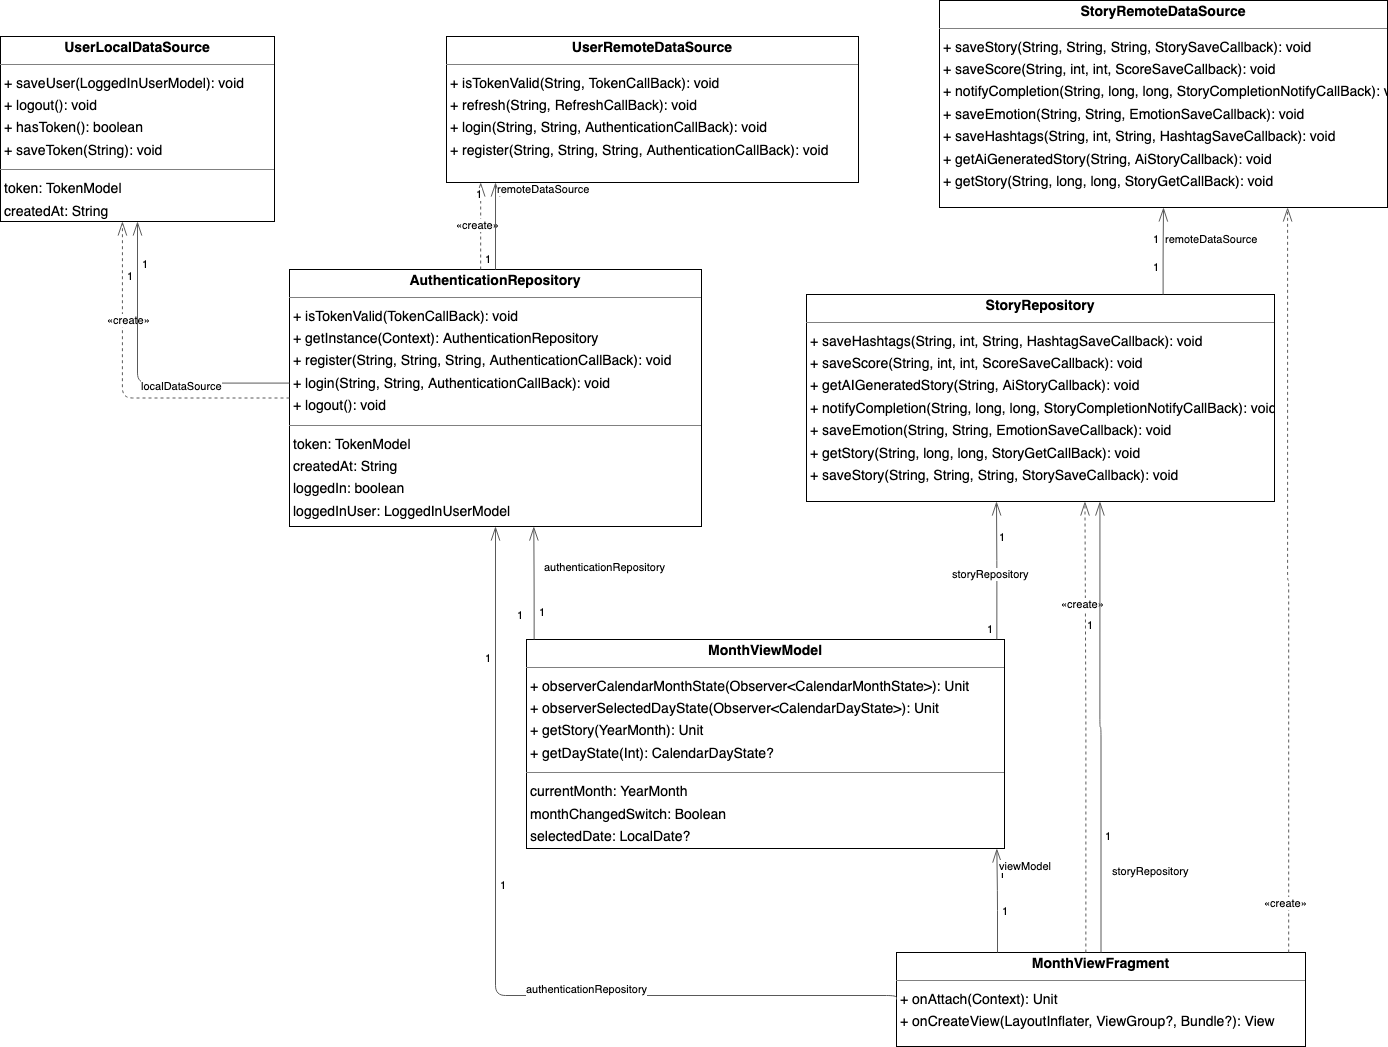

The diagram above was exported from draw.io. Its source (the exported page's mxGraphModel, read from the mxfile embedded in the PNG):
<mxGraphModel dx="2069" dy="811" grid="1" gridSize="10" guides="1" tooltips="1" connect="1" arrows="1" fold="1" page="0" pageScale="1" pageWidth="827" pageHeight="1169" background="none" math="0" shadow="0">
  <root>
    <mxCell id="0" />
    <mxCell id="1" parent="0" />
    <mxCell id="node3" value="&lt;p style=&quot;margin:0px;margin-top:4px;text-align:center;&quot;&gt;&lt;b&gt;AuthenticationRepository&lt;/b&gt;&lt;/p&gt;&lt;hr size=&quot;1&quot;/&gt;&lt;p style=&quot;margin:0 0 0 4px;line-height:1.6;&quot;&gt;+ isTokenValid(TokenCallBack): void&lt;br/&gt;+ getInstance(Context): AuthenticationRepository&lt;br/&gt;+ register(String, String, String, AuthenticationCallBack): void&lt;br/&gt;+ login(String, String, AuthenticationCallBack): void&lt;br/&gt;+ logout(): void&lt;/p&gt;&lt;hr size=&quot;1&quot;/&gt;&lt;p style=&quot;margin:0 0 0 4px;line-height:1.6;&quot;&gt; token: TokenModel&lt;br/&gt; createdAt: String&lt;br/&gt; loggedIn: boolean&lt;br/&gt; loggedInUser: LoggedInUserModel&lt;/p&gt;" style="verticalAlign=top;align=left;overflow=fill;fontSize=14;fontFamily=Helvetica;html=1;rounded=0;shadow=0;comic=0;labelBackgroundColor=none;strokeWidth=1;" parent="1" vertex="1">
      <mxGeometry x="-86" y="319" width="412" height="257" as="geometry" />
    </mxCell>
    <mxCell id="node2" value="&lt;p style=&quot;margin:0px;margin-top:4px;text-align:center;&quot;&gt;&lt;b&gt;MonthViewFragment&lt;/b&gt;&lt;/p&gt;&lt;hr size=&quot;1&quot;/&gt;&lt;p style=&quot;margin:0 0 0 4px;line-height:1.6;&quot;&gt;+ onAttach(Context): Unit&lt;br/&gt;+ onCreateView(LayoutInflater, ViewGroup?, Bundle?): View&lt;/p&gt;" style="verticalAlign=top;align=left;overflow=fill;fontSize=14;fontFamily=Helvetica;html=1;rounded=0;shadow=0;comic=0;labelBackgroundColor=none;strokeWidth=1;" parent="1" vertex="1">
      <mxGeometry x="521" y="1002" width="409" height="94" as="geometry" />
    </mxCell>
    <mxCell id="node5" value="&lt;p style=&quot;margin:0px;margin-top:4px;text-align:center;&quot;&gt;&lt;b&gt;MonthViewModel&lt;/b&gt;&lt;/p&gt;&lt;hr size=&quot;1&quot;/&gt;&lt;p style=&quot;margin:0 0 0 4px;line-height:1.6;&quot;&gt;+ observerCalendarMonthState(Observer&amp;lt;CalendarMonthState&amp;gt;): Unit&lt;br/&gt;+ observerSelectedDayState(Observer&amp;lt;CalendarDayState&amp;gt;): Unit&lt;br/&gt;+ getStory(YearMonth): Unit&lt;br/&gt;+ getDayState(Int): CalendarDayState?&lt;/p&gt;&lt;hr size=&quot;1&quot;/&gt;&lt;p style=&quot;margin:0 0 0 4px;line-height:1.6;&quot;&gt; currentMonth: YearMonth&lt;br/&gt; monthChangedSwitch: Boolean&lt;br/&gt; selectedDate: LocalDate?&lt;/p&gt;" style="verticalAlign=top;align=left;overflow=fill;fontSize=14;fontFamily=Helvetica;html=1;rounded=0;shadow=0;comic=0;labelBackgroundColor=none;strokeWidth=1;" parent="1" vertex="1">
      <mxGeometry x="151" y="689" width="478" height="209" as="geometry" />
    </mxCell>
    <mxCell id="node6" value="&lt;p style=&quot;margin:0px;margin-top:4px;text-align:center;&quot;&gt;&lt;b&gt;StoryRemoteDataSource&lt;/b&gt;&lt;/p&gt;&lt;hr size=&quot;1&quot;/&gt;&lt;p style=&quot;margin:0 0 0 4px;line-height:1.6;&quot;&gt;+ saveStory(String, String, String, StorySaveCallback): void&lt;br/&gt;+ saveScore(String, int, int, ScoreSaveCallback): void&lt;br/&gt;+ notifyCompletion(String, long, long, StoryCompletionNotifyCallBack): void&lt;br/&gt;+ saveEmotion(String, String, EmotionSaveCallback): void&lt;br/&gt;+ saveHashtags(String, int, String, HashtagSaveCallback): void&lt;br/&gt;+ getAiGeneratedStory(String, AiStoryCallback): void&lt;br/&gt;+ getStory(String, long, long, StoryGetCallBack): void&lt;/p&gt;" style="verticalAlign=top;align=left;overflow=fill;fontSize=14;fontFamily=Helvetica;html=1;rounded=0;shadow=0;comic=0;labelBackgroundColor=none;strokeWidth=1;" parent="1" vertex="1">
      <mxGeometry x="564" y="50" width="448" height="207" as="geometry" />
    </mxCell>
    <mxCell id="node4" value="&lt;p style=&quot;margin:0px;margin-top:4px;text-align:center;&quot;&gt;&lt;b&gt;StoryRepository&lt;/b&gt;&lt;/p&gt;&lt;hr size=&quot;1&quot;/&gt;&lt;p style=&quot;margin:0 0 0 4px;line-height:1.6;&quot;&gt;+ saveHashtags(String, int, String, HashtagSaveCallback): void&lt;br/&gt;+ saveScore(String, int, int, ScoreSaveCallback): void&lt;br/&gt;+ getAIGeneratedStory(String, AiStoryCallback): void&lt;br/&gt;+ notifyCompletion(String, long, long, StoryCompletionNotifyCallBack): void&lt;br/&gt;+ saveEmotion(String, String, EmotionSaveCallback): void&lt;br/&gt;+ getStory(String, long, long, StoryGetCallBack): void&lt;br/&gt;+ saveStory(String, String, String, StorySaveCallback): void&lt;/p&gt;" style="verticalAlign=top;align=left;overflow=fill;fontSize=14;fontFamily=Helvetica;html=1;rounded=0;shadow=0;comic=0;labelBackgroundColor=none;strokeWidth=1;" parent="1" vertex="1">
      <mxGeometry x="431" y="344" width="468" height="207" as="geometry" />
    </mxCell>
    <mxCell id="node1" value="&lt;p style=&quot;margin:0px;margin-top:4px;text-align:center;&quot;&gt;&lt;b&gt;UserLocalDataSource&lt;/b&gt;&lt;/p&gt;&lt;hr size=&quot;1&quot;/&gt;&lt;p style=&quot;margin:0 0 0 4px;line-height:1.6;&quot;&gt;+ saveUser(LoggedInUserModel): void&lt;br/&gt;+ logout(): void&lt;br/&gt;+ hasToken(): boolean&lt;br/&gt;+ saveToken(String): void&lt;/p&gt;&lt;hr size=&quot;1&quot;/&gt;&lt;p style=&quot;margin:0 0 0 4px;line-height:1.6;&quot;&gt; token: TokenModel&lt;br/&gt; createdAt: String&lt;/p&gt;" style="verticalAlign=top;align=left;overflow=fill;fontSize=14;fontFamily=Helvetica;html=1;rounded=0;shadow=0;comic=0;labelBackgroundColor=none;strokeWidth=1;" parent="1" vertex="1">
      <mxGeometry x="-375" y="86" width="274" height="185" as="geometry" />
    </mxCell>
    <mxCell id="node0" value="&lt;p style=&quot;margin:0px;margin-top:4px;text-align:center;&quot;&gt;&lt;b&gt;UserRemoteDataSource&lt;/b&gt;&lt;/p&gt;&lt;hr size=&quot;1&quot;/&gt;&lt;p style=&quot;margin:0 0 0 4px;line-height:1.6;&quot;&gt;+ isTokenValid(String, TokenCallBack): void&lt;br/&gt;+ refresh(String, RefreshCallBack): void&lt;br/&gt;+ login(String, String, AuthenticationCallBack): void&lt;br/&gt;+ register(String, String, String, AuthenticationCallBack): void&lt;/p&gt;" style="verticalAlign=top;align=left;overflow=fill;fontSize=14;fontFamily=Helvetica;html=1;rounded=0;shadow=0;comic=0;labelBackgroundColor=none;strokeWidth=1;" parent="1" vertex="1">
      <mxGeometry x="71" y="86" width="412" height="146" as="geometry" />
    </mxCell>
    <mxCell id="edge5" value="" style="html=1;rounded=1;edgeStyle=orthogonalEdgeStyle;dashed=1;startArrow=none;endArrow=openThin;endSize=12;strokeColor=#595959;exitX=0.000;exitY=0.500;exitDx=0;exitDy=0;entryX=0.445;entryY=1.000;entryDx=0;entryDy=0;" parent="1" source="node3" target="node1" edge="1">
      <mxGeometry width="50" height="50" relative="1" as="geometry">
        <Array as="points">
          <mxPoint x="-253" y="448" />
        </Array>
      </mxGeometry>
    </mxCell>
    <mxCell id="label32" value="«create»" style="edgeLabel;resizable=0;html=1;align=left;verticalAlign=top;strokeColor=default;" parent="edge5" vertex="1" connectable="0">
      <mxGeometry x="-270" y="357" as="geometry" />
    </mxCell>
    <mxCell id="edge10" value="" style="html=1;rounded=1;edgeStyle=orthogonalEdgeStyle;dashed=0;startArrow=diamondThinstartSize=12;endArrow=openThin;endSize=12;strokeColor=#595959;exitX=0.000;exitY=0.442;exitDx=0;exitDy=0;entryX=0.500;entryY=1.000;entryDx=0;entryDy=0;" parent="1" source="node3" target="node1" edge="1">
      <mxGeometry width="50" height="50" relative="1" as="geometry">
        <Array as="points">
          <mxPoint x="-238" y="433" />
        </Array>
      </mxGeometry>
    </mxCell>
    <mxCell id="label60" value="1" style="edgeLabel;resizable=0;html=1;align=left;verticalAlign=top;strokeColor=default;" parent="edge10" vertex="1" connectable="0">
      <mxGeometry x="-250" y="313" as="geometry" />
    </mxCell>
    <mxCell id="label64" value="1" style="edgeLabel;resizable=0;html=1;align=left;verticalAlign=top;strokeColor=default;" parent="edge10" vertex="1" connectable="0">
      <mxGeometry x="-235" y="301" as="geometry" />
    </mxCell>
    <mxCell id="label65" value="localDataSource" style="edgeLabel;resizable=0;html=1;align=left;verticalAlign=top;strokeColor=default;" parent="edge10" vertex="1" connectable="0">
      <mxGeometry x="-236" y="423" as="geometry" />
    </mxCell>
    <mxCell id="edge2" value="" style="html=1;rounded=1;edgeStyle=orthogonalEdgeStyle;dashed=1;startArrow=none;endArrow=openThin;endSize=12;strokeColor=#595959;exitX=0.464;exitY=0.000;exitDx=0;exitDy=0;entryX=0.083;entryY=1.000;entryDx=0;entryDy=0;" parent="1" source="node3" target="node0" edge="1">
      <mxGeometry width="50" height="50" relative="1" as="geometry">
        <Array as="points" />
      </mxGeometry>
    </mxCell>
    <mxCell id="label14" value="«create»" style="edgeLabel;resizable=0;html=1;align=left;verticalAlign=top;strokeColor=default;" parent="edge2" vertex="1" connectable="0">
      <mxGeometry x="79" y="262" as="geometry" />
    </mxCell>
    <mxCell id="edge4" value="" style="html=1;rounded=1;edgeStyle=orthogonalEdgeStyle;dashed=0;startArrow=diamondThinstartSize=12;endArrow=openThin;endSize=12;strokeColor=#595959;exitX=0.500;exitY=0.000;exitDx=0;exitDy=0;entryX=0.119;entryY=1.000;entryDx=0;entryDy=0;" parent="1" source="node3" target="node0" edge="1">
      <mxGeometry width="50" height="50" relative="1" as="geometry">
        <Array as="points" />
      </mxGeometry>
    </mxCell>
    <mxCell id="label24" value="1" style="edgeLabel;resizable=0;html=1;align=left;verticalAlign=top;strokeColor=default;" parent="edge4" vertex="1" connectable="0">
      <mxGeometry x="99" y="231" as="geometry" />
    </mxCell>
    <mxCell id="label28" value="1" style="edgeLabel;resizable=0;html=1;align=left;verticalAlign=top;strokeColor=default;" parent="edge4" vertex="1" connectable="0">
      <mxGeometry x="108" y="296" as="geometry" />
    </mxCell>
    <mxCell id="label29" value="remoteDataSource" style="edgeLabel;resizable=0;html=1;align=left;verticalAlign=top;strokeColor=default;" parent="edge4" vertex="1" connectable="0">
      <mxGeometry x="120" y="226" as="geometry" />
    </mxCell>
    <mxCell id="edge7" value="" style="html=1;rounded=1;edgeStyle=orthogonalEdgeStyle;dashed=0;startArrow=diamondThinstartSize=12;endArrow=openThin;endSize=12;strokeColor=#595959;exitX=0.000;exitY=0.500;exitDx=0;exitDy=0;entryX=0.500;entryY=1.000;entryDx=0;entryDy=0;" parent="1" source="node2" target="node3" edge="1">
      <mxGeometry width="50" height="50" relative="1" as="geometry">
        <Array as="points">
          <mxPoint x="120" y="1045" />
        </Array>
      </mxGeometry>
    </mxCell>
    <mxCell id="label42" value="1" style="edgeLabel;resizable=0;html=1;align=left;verticalAlign=top;strokeColor=default;" parent="edge7" vertex="1" connectable="0">
      <mxGeometry x="108" y="695" as="geometry" />
    </mxCell>
    <mxCell id="label46" value="1" style="edgeLabel;resizable=0;html=1;align=left;verticalAlign=top;strokeColor=default;" parent="edge7" vertex="1" connectable="0">
      <mxGeometry x="123" y="922" as="geometry" />
    </mxCell>
    <mxCell id="label47" value="authenticationRepository" style="edgeLabel;resizable=0;html=1;align=left;verticalAlign=top;strokeColor=default;" parent="edge7" vertex="1" connectable="0">
      <mxGeometry x="149" y="1026" as="geometry" />
    </mxCell>
    <mxCell id="edge8" value="" style="html=1;rounded=1;edgeStyle=orthogonalEdgeStyle;dashed=0;startArrow=diamondThinstartSize=12;endArrow=openThin;endSize=12;strokeColor=#595959;exitX=0.247;exitY=0.000;exitDx=0;exitDy=0;entryX=0.984;entryY=1.000;entryDx=0;entryDy=0;" parent="1" source="node2" target="node5" edge="1">
      <mxGeometry width="50" height="50" relative="1" as="geometry">
        <Array as="points" />
      </mxGeometry>
    </mxCell>
    <mxCell id="label48" value="1" style="edgeLabel;resizable=0;html=1;align=left;verticalAlign=top;strokeColor=default;" parent="edge8" vertex="1" connectable="0">
      <mxGeometry x="622" y="911" as="geometry" />
    </mxCell>
    <mxCell id="label52" value="1" style="edgeLabel;resizable=0;html=1;align=left;verticalAlign=top;strokeColor=default;" parent="edge8" vertex="1" connectable="0">
      <mxGeometry x="625" y="948" as="geometry" />
    </mxCell>
    <mxCell id="label53" value="viewModel" style="edgeLabel;resizable=0;html=1;align=left;verticalAlign=top;strokeColor=default;" parent="edge8" vertex="1" connectable="0">
      <mxGeometry x="622" y="903" as="geometry" />
    </mxCell>
    <mxCell id="edge1" value="" style="html=1;rounded=1;edgeStyle=orthogonalEdgeStyle;dashed=1;startArrow=none;endArrow=openThin;endSize=12;strokeColor=#595959;exitX=0.958;exitY=0.001;exitDx=0;exitDy=0;entryX=0.777;entryY=1.000;entryDx=0;entryDy=0;" parent="1" source="node2" target="node6" edge="1">
      <mxGeometry width="50" height="50" relative="1" as="geometry">
        <Array as="points" />
      </mxGeometry>
    </mxCell>
    <mxCell id="label8" value="«create»" style="edgeLabel;resizable=0;html=1;align=left;verticalAlign=top;strokeColor=default;" parent="edge1" vertex="1" connectable="0">
      <mxGeometry x="887" y="940" as="geometry" />
    </mxCell>
    <mxCell id="edge0" value="" style="html=1;rounded=1;edgeStyle=orthogonalEdgeStyle;dashed=1;startArrow=none;endArrow=openThin;endSize=12;strokeColor=#595959;exitX=0.463;exitY=0.000;exitDx=0;exitDy=0;entryX=0.595;entryY=1.000;entryDx=0;entryDy=0;" parent="1" source="node2" target="node4" edge="1">
      <mxGeometry width="50" height="50" relative="1" as="geometry">
        <Array as="points" />
      </mxGeometry>
    </mxCell>
    <mxCell id="label2" value="«create»" style="edgeLabel;resizable=0;html=1;align=left;verticalAlign=top;strokeColor=default;" parent="edge0" vertex="1" connectable="0">
      <mxGeometry x="684" y="641" as="geometry" />
    </mxCell>
    <mxCell id="edge6" value="" style="html=1;rounded=1;edgeStyle=orthogonalEdgeStyle;dashed=0;startArrow=diamondThinstartSize=12;endArrow=openThin;endSize=12;strokeColor=#595959;exitX=0.500;exitY=0.000;exitDx=0;exitDy=0;entryX=0.627;entryY=1.000;entryDx=0;entryDy=0;" parent="1" source="node2" target="node4" edge="1">
      <mxGeometry width="50" height="50" relative="1" as="geometry">
        <Array as="points" />
      </mxGeometry>
    </mxCell>
    <mxCell id="label36" value="1" style="edgeLabel;resizable=0;html=1;align=left;verticalAlign=top;strokeColor=default;" parent="edge6" vertex="1" connectable="0">
      <mxGeometry x="728" y="873" as="geometry" />
    </mxCell>
    <mxCell id="label40" value="1" style="edgeLabel;resizable=0;html=1;align=left;verticalAlign=top;strokeColor=default;" parent="edge6" vertex="1" connectable="0">
      <mxGeometry x="710" y="662" as="geometry" />
    </mxCell>
    <mxCell id="label41" value="storyRepository" style="edgeLabel;resizable=0;html=1;align=left;verticalAlign=top;strokeColor=default;" parent="edge6" vertex="1" connectable="0">
      <mxGeometry x="735" y="908" as="geometry" />
    </mxCell>
    <mxCell id="edge11" value="" style="html=1;rounded=1;edgeStyle=orthogonalEdgeStyle;dashed=0;startArrow=diamondThinstartSize=12;endArrow=openThin;endSize=12;strokeColor=#595959;exitX=0.016;exitY=0.000;exitDx=0;exitDy=0;entryX=0.593;entryY=1.000;entryDx=0;entryDy=0;" parent="1" source="node5" target="node3" edge="1">
      <mxGeometry width="50" height="50" relative="1" as="geometry">
        <Array as="points" />
      </mxGeometry>
    </mxCell>
    <mxCell id="label66" value="1" style="edgeLabel;resizable=0;html=1;align=left;verticalAlign=top;strokeColor=default;" parent="edge11" vertex="1" connectable="0">
      <mxGeometry x="162" y="649" as="geometry" />
    </mxCell>
    <mxCell id="label70" value="1" style="edgeLabel;resizable=0;html=1;align=left;verticalAlign=top;strokeColor=default;" parent="edge11" vertex="1" connectable="0">
      <mxGeometry x="140" y="652" as="geometry" />
    </mxCell>
    <mxCell id="label71" value="authenticationRepository" style="edgeLabel;resizable=0;html=1;align=left;verticalAlign=top;strokeColor=default;" parent="edge11" vertex="1" connectable="0">
      <mxGeometry x="167" y="604" as="geometry" />
    </mxCell>
    <mxCell id="edge9" value="" style="html=1;rounded=1;edgeStyle=orthogonalEdgeStyle;dashed=0;startArrow=diamondThinstartSize=12;endArrow=openThin;endSize=12;strokeColor=#595959;exitX=0.984;exitY=0.000;exitDx=0;exitDy=0;entryX=0.406;entryY=1.000;entryDx=0;entryDy=0;" parent="1" source="node5" target="node4" edge="1">
      <mxGeometry width="50" height="50" relative="1" as="geometry">
        <Array as="points" />
      </mxGeometry>
    </mxCell>
    <mxCell id="label54" value="1" style="edgeLabel;resizable=0;html=1;align=left;verticalAlign=top;strokeColor=default;" parent="edge9" vertex="1" connectable="0">
      <mxGeometry x="622" y="574" as="geometry" />
    </mxCell>
    <mxCell id="label58" value="1" style="edgeLabel;resizable=0;html=1;align=left;verticalAlign=top;strokeColor=default;" parent="edge9" vertex="1" connectable="0">
      <mxGeometry x="610" y="666" as="geometry" />
    </mxCell>
    <mxCell id="label59" value="storyRepository" style="edgeLabel;resizable=0;html=1;align=left;verticalAlign=top;strokeColor=default;" parent="edge9" vertex="1" connectable="0">
      <mxGeometry x="575" y="611" as="geometry" />
    </mxCell>
    <mxCell id="edge3" value="" style="html=1;rounded=1;edgeStyle=orthogonalEdgeStyle;dashed=0;startArrow=diamondThinstartSize=12;endArrow=openThin;endSize=12;strokeColor=#595959;exitX=0.762;exitY=0.000;exitDx=0;exitDy=0;entryX=0.500;entryY=1.000;entryDx=0;entryDy=0;" parent="1" source="node4" target="node6" edge="1">
      <mxGeometry width="50" height="50" relative="1" as="geometry">
        <Array as="points" />
      </mxGeometry>
    </mxCell>
    <mxCell id="label18" value="1" style="edgeLabel;resizable=0;html=1;align=left;verticalAlign=top;strokeColor=default;" parent="edge3" vertex="1" connectable="0">
      <mxGeometry x="776" y="276" as="geometry" />
    </mxCell>
    <mxCell id="label22" value="1" style="edgeLabel;resizable=0;html=1;align=left;verticalAlign=top;strokeColor=default;" parent="edge3" vertex="1" connectable="0">
      <mxGeometry x="776" y="304" as="geometry" />
    </mxCell>
    <mxCell id="label23" value="remoteDataSource" style="edgeLabel;resizable=0;html=1;align=left;verticalAlign=top;strokeColor=default;" parent="edge3" vertex="1" connectable="0">
      <mxGeometry x="788" y="276" as="geometry" />
    </mxCell>
  </root>
</mxGraphModel>